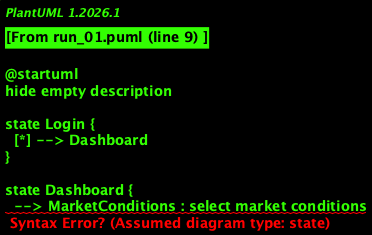

The diagram above was rendered by PlantUML. Its source (embedded in the PNG):
@startuml
hide empty description

state Login {
  [*] --> Dashboard
}

state Dashboard {
  --> MarketConditions : select market conditions
  --> PestControl : select pest control
  --> SoilSuggestions : select soil
  --> Weather : select weather
  --> Labour : select labour
  --> Logout : select logout
}

state MarketConditions {
  --> Dashboard : back
}

state PestControl {
  [*] --> PestPhoto
}

state PestPhoto {
  --> PestTechniques : submit photo
}

state PestTechniques {
  --> Dashboard : back
}

state SoilSuggestions {
  [*] --> SoilInfo
}

state SoilInfo {
  --> SoilResults : submit info
}

state SoilResults {
  --> Dashboard : back
}

state Weather {
  [*] --> LocationWeather
}

state LocationWeather {
  --> Dashboard : back
}

state Labour {
  [*] --> LocationLabour
}

state LocationLabour {
  --> LabourResults : submit location
}

state LabourResults {
  --> Dashboard : back
}

state Logout {
  --> [*] : end session
}

end
@enduml